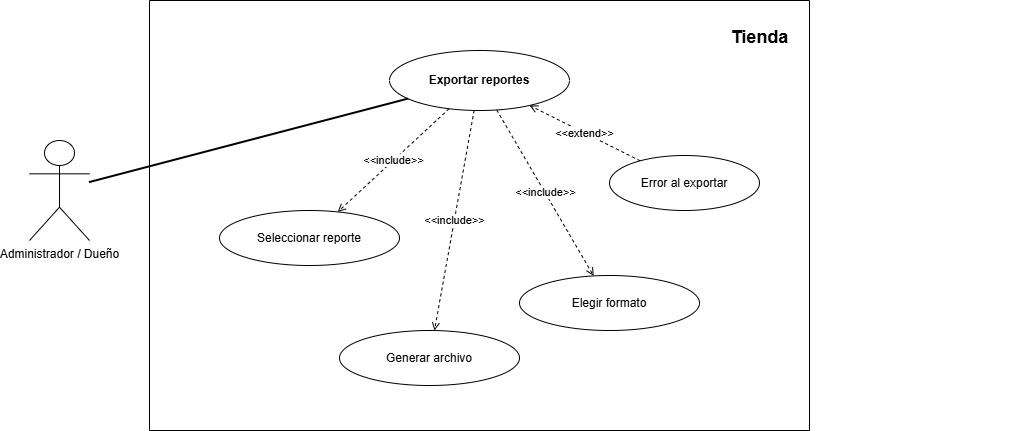

The diagram above was exported from draw.io. Its source (the exported page's mxGraphModel, read from the mxfile embedded in the PNG):
<mxGraphModel dx="1637" dy="780" grid="1" gridSize="10" guides="1" tooltips="1" connect="1" arrows="1" fold="1" page="1" pageScale="1" pageWidth="850" pageHeight="1100" math="0" shadow="0">
  <root>
    <mxCell id="0" />
    <mxCell id="1" parent="0" />
    <mxCell id="actor" parent="1" style="shape=umlActor;verticalLabelPosition=bottom;verticalAlign=top;html=1;" value="Administrador / Dueño" vertex="1">
      <mxGeometry height="100" width="60" x="40" y="190" as="geometry" />
    </mxCell>
    <mxCell id="boundary" parent="1" style="swimlane;html=1;rounded=0;fontStyle=1;startSize=0;fillColor=none;" value="" vertex="1">
      <mxGeometry height="430" width="660" x="160" y="50" as="geometry" />
    </mxCell>
    <mxCell id="main" parent="boundary" style="ellipse;whiteSpace=wrap;html=1;fontStyle=1;fillColor=none;" value="Exportar reportes" vertex="1">
      <mxGeometry height="60" width="180" x="240" y="50" as="geometry" />
    </mxCell>
    <mxCell id="inc1" parent="boundary" style="ellipse;whiteSpace=wrap;html=1;fillColor=none;" value="Seleccionar reporte" vertex="1">
      <mxGeometry height="55" width="180" x="70" y="210" as="geometry" />
    </mxCell>
    <mxCell id="inc2" parent="boundary" style="ellipse;whiteSpace=wrap;html=1;fillColor=none;" value="Elegir formato" vertex="1">
      <mxGeometry height="55" width="180" x="370" y="275" as="geometry" />
    </mxCell>
    <mxCell id="inc3" parent="boundary" style="ellipse;whiteSpace=wrap;html=1;fillColor=none;" value="Generar archivo" vertex="1">
      <mxGeometry height="55" width="180" x="190" y="330" as="geometry" />
    </mxCell>
    <mxCell id="ext1" parent="boundary" style="ellipse;whiteSpace=wrap;html=1;fillColor=none;" value="Error al exportar" vertex="1">
      <mxGeometry height="55" width="150" x="460" y="155" as="geometry" />
    </mxCell>
    <mxCell id="title" parent="boundary" style="text;html=1;fontSize=18;fontStyle=1;strokeColor=none;fillColor=none;align=center;" value="Tienda" vertex="1">
      <mxGeometry height="30" width="520" x="350" y="20" as="geometry" />
    </mxCell>
    <mxCell id="actor_main" edge="1" parent="1" source="actor" style="endArrow=none;html=1;strokeWidth=2;fillColor=none;" target="main">
      <mxGeometry relative="1" as="geometry" />
    </mxCell>
    <mxCell id="einc1" edge="1" parent="1" source="main" style="dashed=1;endArrow=open;html=1;fontSize=11;fillColor=none;" target="inc1" value="&amp;lt;&amp;lt;include&amp;gt;&amp;gt;">
      <mxGeometry relative="1" as="geometry" />
    </mxCell>
    <mxCell id="einc2" edge="1" parent="1" source="main" style="dashed=1;endArrow=open;html=1;fontSize=11;fillColor=none;" target="inc2" value="&amp;lt;&amp;lt;include&amp;gt;&amp;gt;">
      <mxGeometry relative="1" as="geometry" />
    </mxCell>
    <mxCell id="einc3" edge="1" parent="1" source="main" style="dashed=1;endArrow=open;html=1;fontSize=11;fillColor=none;" target="inc3" value="&amp;lt;&amp;lt;include&amp;gt;&amp;gt;">
      <mxGeometry relative="1" as="geometry" />
    </mxCell>
    <mxCell id="eext1" edge="1" parent="1" source="ext1" style="dashed=1;endArrow=open;html=1;fontSize=11;fillColor=none;" target="main" value="&amp;lt;&amp;lt;extend&amp;gt;&amp;gt;">
      <mxGeometry relative="1" as="geometry" />
    </mxCell>
  </root>
</mxGraphModel>